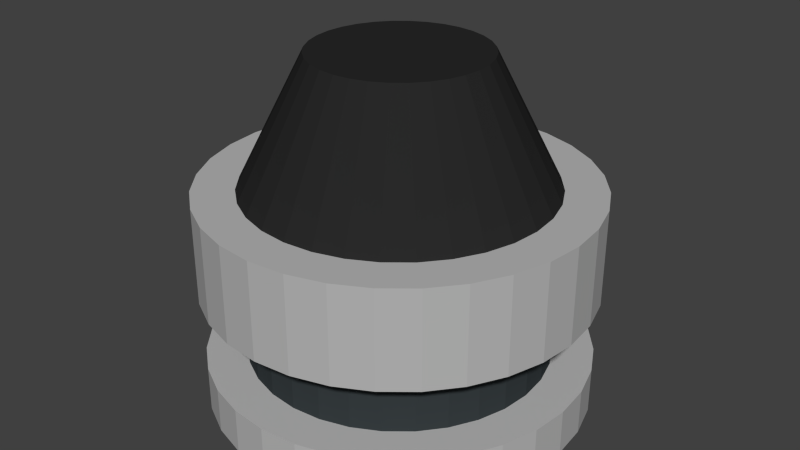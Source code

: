 # Source: SupressorHead.blend  (saved by Blender 2.72.0; exported with 4.5.12 LTS)
import bpy
from mathutils import Matrix  # noqa: F401  (used for matrix-valued properties, if any)

bpy.ops.wm.read_factory_settings(use_empty=True)
scene = bpy.context.scene
scene.name = 'Scene'

# ---- collections
col_collection_1 = bpy.data.collections.new('Collection 1'); scene.collection.children.link(col_collection_1)

# ---- materials (node trees are filled in below, after node groups)
mat_black_rubber = bpy.data.materials.new('Black Rubber')
mat_black_rubber.alpha_threshold = 0.0
mat_black_rubber.use_transparent_shadow = False
mat_black_rubber.diffuse_color = (0.02198, 0.02198, 0.02198, 1.0)
mat_black_rubber.roughness = 0.5
mat_black_rubber.specular_intensity = 0.1
mat_grey_metal = bpy.data.materials.new('Grey metal')
mat_grey_metal.alpha_threshold = 0.0
mat_grey_metal.use_transparent_shadow = False
mat_grey_metal.diffuse_color = (0.477, 0.477, 0.477, 1.0)
mat_grey_metal.specular_color = (0.9849, 0.9793, 0.6718)
mat_grey_metal.roughness = 0.5
mat_grey_metal.specular_intensity = 1.0
mat_blak_metal = bpy.data.materials.new('Blak Metal')
mat_blak_metal.alpha_threshold = 0.0
mat_blak_metal.use_transparent_shadow = False
mat_blak_metal.diffuse_color = (0.03708, 0.04587, 0.04955, 1.0)
mat_blak_metal.specular_color = (1.0, 0.7546, 0.4162)
mat_blak_metal.roughness = 0.5
mat_blak_metal.specular_intensity = 0.7368

# ---- material node trees

# ---- world
world_world = bpy.data.worlds.new('World'); scene.world = world_world
world_world.color = (0.05088, 0.05088, 0.05088)
world_world.use_sun_shadow = False
world_world.sun_shadow_jitter_overblur = 0.0
world_world.cycles.sampling_method = 'MANUAL'
world_world.cycles.sample_map_resolution = 256

# ---- meshes
me_cylinder = bpy.data.meshes.new('Cylinder')
me_cylinder.from_pydata([(0.0, 1.0, -0.3405), (0.0, 1.0, 0.1415), (0.1951, 0.9808, -0.3405), (0.1951, 0.9808, 0.1415), (0.3827, 0.9239, -0.3405), (0.3827, 0.9239, 0.1415), (0.5556, 0.8315, -0.3405), (0.5556, 0.8315, 0.1415), (0.7071, 0.7071, -0.3405), (0.7071, 0.7071, 0.1415), (0.8315, 0.5556, -0.3405), (0.8315, 0.5556, 0.1415), (0.9239, 0.3827, -0.3405), (0.9239, 0.3827, 0.1415), (0.9808, 0.1951, -0.3405), (0.9808, 0.1951, 0.1415), (1.0, 7.55e-08, -0.3405), (1.0, 7.55e-08, 0.1415), (0.9808, -0.1951, -0.3405), (0.9808, -0.1951, 0.1415), (0.9239, -0.3827, -0.3405), (0.9239, -0.3827, 0.1415), (0.8315, -0.5556, -0.3405), (0.8315, -0.5556, 0.1415), (0.7071, -0.7071, -0.3405), (0.7071, -0.7071, 0.1415), (0.5556, -0.8315, -0.3405), (0.5556, -0.8315, 0.1415), (0.3827, -0.9239, -0.3405), (0.3827, -0.9239, 0.1415), (0.1951, -0.9808, -0.3405), (0.1951, -0.9808, 0.1415), (-3.258e-07, -1.0, -0.3405), (-3.258e-07, -1.0, 0.1415), (-0.1951, -0.9808, -0.3405), (-0.1951, -0.9808, 0.1415), (-0.3827, -0.9239, -0.3405), (-0.3827, -0.9239, 0.1415), (-0.5556, -0.8315, -0.3405), (-0.5556, -0.8315, 0.1415), (-0.7071, -0.7071, -0.3405), (-0.7071, -0.7071, 0.1415), (-0.8315, -0.5556, -0.3405), (-0.8315, -0.5556, 0.1415), (-0.9239, -0.3827, -0.3405), (-0.9239, -0.3827, 0.1415), (-0.9808, -0.1951, -0.3405), (-0.9808, -0.1951, 0.1415), (-1.0, 9.656e-07, -0.3405), (-1.0, 9.656e-07, 0.1415), (-0.9808, 0.1951, -0.3405), (-0.9808, 0.1951, 0.1415), (-0.9239, 0.3827, -0.3405), (-0.9239, 0.3827, 0.1415), (-0.8315, 0.5556, -0.3405), (-0.8315, 0.5556, 0.1415), (-0.7071, 0.7071, -0.3405), (-0.7071, 0.7071, 0.1415), (-0.5556, 0.8315, -0.3405), (-0.5556, 0.8315, 0.1415), (-0.3827, 0.9239, -0.3405), (-0.3827, 0.9239, 0.1415), (-0.1951, 0.9808, -0.3405), (-0.1951, 0.9808, 0.1415), (0.0, 1.0, -0.3405), (0.1951, 0.9808, -0.3405), (0.3827, 0.9239, -0.3405), (0.5556, 0.8315, -0.3405), (0.7071, 0.7071, -0.3405), (0.8315, 0.5556, -0.3405), (0.9239, 0.3827, -0.3405), (0.9808, 0.1951, -0.3405), (1.0, 7.55e-08, -0.3405), (0.9808, -0.1951, -0.3405), (0.9239, -0.3827, -0.3405), (0.8315, -0.5556, -0.3405), (0.7071, -0.7071, -0.3405), (0.5556, -0.8315, -0.3405), (0.3827, -0.9239, -0.3405), (0.1951, -0.9808, -0.3405), (-3.258e-07, -1.0, -0.3405), (-0.1951, -0.9808, -0.3405), (-0.3827, -0.9239, -0.3405), (-0.5556, -0.8315, -0.3405), (-0.7071, -0.7071, -0.3405), (-0.8315, -0.5556, -0.3405), (-0.9239, -0.3827, -0.3405), (-0.9808, -0.1951, -0.3405), (-1.0, 9.656e-07, -0.3405), (-0.9808, 0.1951, -0.3405), (-0.9239, 0.3827, -0.3405), (-0.8315, 0.5556, -0.3405), (-0.7071, 0.7071, -0.3405), (-0.5556, 0.8315, -0.3405), (-0.3827, 0.9239, -0.3405), (-0.1951, 0.9808, -0.3405), (-3.164e-08, 1.266, -0.3405), (0.2471, 1.242, -0.3405), (0.4846, 1.17, -0.3405), (0.7036, 1.053, -0.3405), (0.8955, 0.8955, -0.3405), (1.053, 0.7036, -0.3405), (1.17, 0.4846, -0.3405), (1.242, 0.2471, -0.3405), (1.266, 1.968e-08, -0.3405), (1.242, -0.2471, -0.3405), (1.17, -0.4846, -0.3405), (1.053, -0.7036, -0.3405), (0.8955, -0.8955, -0.3405), (0.7036, -1.053, -0.3405), (0.4846, -1.17, -0.3405), (0.2471, -1.242, -0.3405), (-4.443e-07, -1.266, -0.3405), (-0.2471, -1.242, -0.3405), (-0.4846, -1.17, -0.3405), (-0.7036, -1.053, -0.3405), (-0.8955, -0.8955, -0.3405), (-1.053, -0.7036, -0.3405), (-1.17, -0.4846, -0.3405), (-1.242, -0.2471, -0.3405), (-1.266, 1.147e-06, -0.3405), (-1.242, 0.2471, -0.3405), (-1.17, 0.4846, -0.3405), (-1.053, 0.7036, -0.3405), (-0.8955, 0.8955, -0.3405), (-0.7036, 1.053, -0.3405), (-0.4846, 1.17, -0.3405), (-0.2471, 1.242, -0.3405), (-3.673e-08, 1.266, -0.6448), (0.2471, 1.242, -0.6448), (0.4846, 1.17, -0.6448), (0.7036, 1.053, -0.6448), (0.8955, 0.8955, -0.6448), (1.053, 0.7036, -0.6448), (1.17, 0.4846, -0.6448), (1.242, 0.2471, -0.6448), (1.266, 1.968e-08, -0.6448), (1.242, -0.2471, -0.6448), (1.17, -0.4846, -0.6448), (1.053, -0.7036, -0.6448), (0.8955, -0.8955, -0.6448), (0.7036, -1.053, -0.6448), (0.4846, -1.17, -0.6448), (0.2471, -1.242, -0.6448), (-4.494e-07, -1.266, -0.6448), (-0.2471, -1.242, -0.6448), (-0.4846, -1.17, -0.6448), (-0.7036, -1.053, -0.6448), (-0.8955, -0.8955, -0.6448), (-1.053, -0.7036, -0.6448), (-1.17, -0.4846, -0.6448), (-1.242, -0.2471, -0.6448), (-1.266, 1.147e-06, -0.6448), (-1.242, 0.2471, -0.6448), (-1.17, 0.4846, -0.6448), (-1.053, 0.7036, -0.6448), (-0.8955, 0.8955, -0.6448), (-0.7036, 1.053, -0.6448), (-0.4846, 1.17, -0.6448), (-0.2471, 1.242, -0.6448), (-3.371e-08, 1.284, 0.1415), (0.2505, 1.259, 0.1415), (0.4913, 1.186, 0.1415), (0.7133, 1.067, 0.1415), (0.9078, 0.9078, 0.1415), (1.067, 0.7133, 0.1415), (1.186, 0.4913, 0.1415), (1.259, 0.2505, 0.1415), (1.284, 1.603e-08, 0.1415), (1.259, -0.2505, 0.1415), (1.186, -0.4913, 0.1415), (1.067, -0.7133, 0.1415), (0.9078, -0.9078, 0.1415), (0.7133, -1.067, 0.1415), (0.4913, -1.186, 0.1415), (0.2505, -1.259, 0.1415), (-4.52e-07, -1.284, 0.1415), (-0.2505, -1.259, 0.1415), (-0.4913, -1.186, 0.1415), (-0.7133, -1.067, 0.1415), (-0.9078, -0.9078, 0.1415), (-1.067, -0.7133, 0.1415), (-1.186, -0.4913, 0.1415), (-1.259, -0.2505, 0.1415), (-1.284, 1.159e-06, 0.1415), (-1.259, 0.2505, 0.1415), (-1.186, 0.4913, 0.1415), (-1.067, 0.7133, 0.1415), (-0.9078, 0.9078, 0.1415), (-0.7133, 1.067, 0.1415), (-0.4913, 1.186, 0.1415), (-0.2505, 1.259, 0.1415), (-3.09e-08, 1.284, 0.7877), (0.2505, 1.259, 0.7877), (0.4913, 1.186, 0.7877), (0.7133, 1.067, 0.7877), (0.9078, 0.9078, 0.7877), (1.067, 0.7133, 0.7877), (1.186, 0.4913, 0.7877), (1.259, 0.2505, 0.7877), (1.284, 1.603e-08, 0.7877), (1.259, -0.2505, 0.7877), (1.186, -0.4913, 0.7877), (1.067, -0.7133, 0.7877), (0.9078, -0.9078, 0.7877), (0.7133, -1.067, 0.7877), (0.4913, -1.186, 0.7877), (0.2505, -1.259, 0.7877), (-4.492e-07, -1.284, 0.7877), (-0.2505, -1.259, 0.7877), (-0.4913, -1.186, 0.7877), (-0.7133, -1.067, 0.7877), (-0.9078, -0.9078, 0.7877), (-1.067, -0.7133, 0.7877), (-1.186, -0.4913, 0.7877), (-1.259, -0.2505, 0.7877), (-1.284, 1.159e-06, 0.7877), (-1.259, 0.2505, 0.7877), (-1.186, 0.4913, 0.7877), (-1.067, 0.7133, 0.7877), (-0.9078, 0.9078, 0.7877), (-0.7133, 1.067, 0.7877), (-0.4913, 1.186, 0.7877), (-0.2505, 1.259, 0.7877), (5.56e-10, 1.008, 0.7877), (0.1966, 0.9886, 0.7877), (0.3857, 0.9313, 0.7877), (0.56, 0.8381, 0.7877), (0.7128, 0.7128, 0.7877), (0.8381, 0.56, 0.7877), (0.9313, 0.3857, 0.7877), (0.9886, 0.1966, 0.7877), (1.008, 7.503e-08, 0.7877), (0.9886, -0.1966, 0.7877), (0.9313, -0.3857, 0.7877), (0.8381, -0.56, 0.7877), (0.7128, -0.7128, 0.7877), (0.56, -0.8381, 0.7877), (0.3857, -0.9313, 0.7877), (0.1966, -0.9886, 0.7877), (-3.279e-07, -1.008, 0.7877), (-0.1966, -0.9886, 0.7877), (-0.3857, -0.9313, 0.7877), (-0.56, -0.8381, 0.7877), (-0.7128, -0.7128, 0.7877), (-0.8381, -0.56, 0.7877), (-0.9313, -0.3857, 0.7877), (-0.9886, -0.1966, 0.7877), (-1.008, 9.722e-07, 0.7877), (-0.9886, 0.1966, 0.7877), (-0.9313, 0.3857, 0.7877), (-0.8381, 0.56, 0.7877), (-0.7127, 0.7128, 0.7877), (-0.56, 0.8381, 0.7877), (-0.3857, 0.9313, 0.7877), (-0.1966, 0.9886, 0.7877), (-6.552e-09, 0.5704, 1.644), (0.1113, 0.5594, 1.644), (0.2183, 0.527, 1.644), (0.3169, 0.4743, 1.644), (0.4033, 0.4033, 1.644), (0.4743, 0.3169, 1.644), (0.527, 0.2183, 1.644), (0.5594, 0.1113, 1.644), (0.5704, 1.791e-07, 1.644), (0.5594, -0.1113, 1.644), (0.527, -0.2183, 1.644), (0.4743, -0.3169, 1.644), (0.4033, -0.4033, 1.644), (0.3169, -0.4743, 1.644), (0.2183, -0.527, 1.644), (0.1113, -0.5594, 1.644), (-1.924e-07, -0.5704, 1.644), (-0.1113, -0.5594, 1.644), (-0.2183, -0.527, 1.644), (-0.3169, -0.4743, 1.644), (-0.4033, -0.4033, 1.644), (-0.4743, -0.3169, 1.644), (-0.527, -0.2183, 1.644), (-0.5594, -0.1113, 1.644), (-0.5704, 6.868e-07, 1.644), (-0.5594, 0.1113, 1.644), (-0.527, 0.2183, 1.644), (-0.4743, 0.3169, 1.644), (-0.4033, 0.4033, 1.644), (-0.3169, 0.4743, 1.644), (-0.2183, 0.527, 1.644), (-0.1113, 0.5594, 1.644)], [], [(0, 1, 3, 2), (2, 3, 5, 4), (4, 5, 7, 6), (6, 7, 9, 8), (8, 9, 11, 10), (10, 11, 13, 12), (12, 13, 15, 14), (14, 15, 17, 16), (16, 17, 19, 18), (18, 19, 21, 20), (20, 21, 23, 22), (22, 23, 25, 24), (24, 25, 27, 26), (26, 27, 29, 28), (28, 29, 31, 30), (30, 31, 33, 32), (32, 33, 35, 34), (34, 35, 37, 36), (36, 37, 39, 38), (38, 39, 41, 40), (40, 41, 43, 42), (42, 43, 45, 44), (44, 45, 47, 46), (46, 47, 49, 48), (48, 49, 51, 50), (50, 51, 53, 52), (52, 53, 55, 54), (54, 55, 57, 56), (56, 57, 59, 58), (58, 59, 61, 60), (53, 51, 185, 186), (62, 63, 1, 0), (60, 61, 63, 62), (58, 60, 94, 93), (89, 90, 122, 121), (36, 38, 83, 82), (0, 2, 65, 64), (14, 16, 72, 71), (42, 44, 86, 85), (20, 22, 75, 74), (48, 50, 89, 88), (4, 6, 67, 66), (26, 28, 78, 77), (54, 56, 92, 91), (32, 34, 81, 80), (10, 12, 70, 69), (60, 62, 95, 94), (38, 40, 84, 83), (16, 18, 73, 72), (44, 46, 87, 86), (22, 24, 76, 75), (50, 52, 90, 89), (6, 8, 68, 67), (28, 30, 79, 78), (56, 58, 93, 92), (34, 36, 82, 81), (12, 14, 71, 70), (62, 0, 64, 95), (40, 42, 85, 84), (18, 20, 74, 73), (46, 48, 88, 87), (2, 4, 66, 65), (24, 26, 77, 76), (52, 54, 91, 90), (8, 10, 69, 68), (30, 32, 80, 79), (123, 124, 156, 155), (67, 68, 100, 99), (78, 79, 111, 110), (87, 88, 120, 119), (65, 66, 98, 97), (76, 77, 109, 108), (85, 86, 118, 117), (74, 75, 107, 106), (94, 95, 127, 126), (83, 84, 116, 115), (72, 73, 105, 104), (92, 93, 125, 124), (81, 82, 114, 113), (70, 71, 103, 102), (90, 91, 123, 122), (68, 69, 101, 100), (79, 80, 112, 111), (88, 89, 121, 120), (66, 67, 99, 98), (77, 78, 110, 109), (86, 87, 119, 118), (64, 65, 97, 96), (75, 76, 108, 107), (95, 64, 96, 127), (84, 85, 117, 116), (73, 74, 106, 105), (93, 94, 126, 125), (82, 83, 115, 114), (71, 72, 104, 103), (91, 92, 124, 123), (80, 81, 113, 112), (69, 70, 102, 101), (128, 129, 130, 131, 132, 133, 134, 135, 136, 137, 138, 139, 140, 141, 142, 143, 144, 145, 146, 147, 148, 149, 150, 151, 152, 153, 154, 155, 156, 157, 158, 159), (112, 113, 145, 144), (101, 102, 134, 133), (121, 122, 154, 153), (99, 100, 132, 131), (110, 111, 143, 142), (119, 120, 152, 151), (97, 98, 130, 129), (108, 109, 141, 140), (117, 118, 150, 149), (106, 107, 139, 138), (126, 127, 159, 158), (115, 116, 148, 147), (104, 105, 137, 136), (124, 125, 157, 156), (113, 114, 146, 145), (102, 103, 135, 134), (122, 123, 155, 154), (100, 101, 133, 132), (111, 112, 144, 143), (120, 121, 153, 152), (98, 99, 131, 130), (109, 110, 142, 141), (118, 119, 151, 150), (96, 97, 129, 128), (107, 108, 140, 139), (127, 96, 128, 159), (116, 117, 149, 148), (105, 106, 138, 137), (125, 126, 158, 157), (114, 115, 147, 146), (103, 104, 136, 135), (160, 191, 223, 192), (9, 7, 163, 164), (31, 29, 174, 175), (59, 57, 188, 189), (37, 35, 177, 178), (15, 13, 166, 167), (1, 63, 191, 160), (43, 41, 180, 181), (21, 19, 169, 170), (49, 47, 183, 184), (5, 3, 161, 162), (27, 25, 172, 173), (55, 53, 186, 187), (11, 9, 164, 165), (33, 31, 175, 176), (61, 59, 189, 190), (39, 37, 178, 179), (3, 1, 160, 161), (17, 15, 167, 168), (45, 43, 181, 182), (23, 21, 170, 171), (51, 49, 184, 185), (7, 5, 162, 163), (29, 27, 173, 174), (57, 55, 187, 188), (35, 33, 176, 177), (13, 11, 165, 166), (63, 61, 190, 191), (41, 39, 179, 180), (19, 17, 168, 169), (47, 45, 182, 183), (25, 23, 171, 172), (215, 214, 246, 247), (181, 180, 212, 213), (170, 169, 201, 202), (190, 189, 221, 222), (179, 178, 210, 211), (168, 167, 199, 200), (188, 187, 219, 220), (177, 176, 208, 209), (166, 165, 197, 198), (186, 185, 217, 218), (164, 163, 195, 196), (175, 174, 206, 207), (184, 183, 215, 216), (162, 161, 193, 194), (173, 172, 204, 205), (182, 181, 213, 214), (171, 170, 202, 203), (191, 190, 222, 223), (180, 179, 211, 212), (169, 168, 200, 201), (189, 188, 220, 221), (178, 177, 209, 210), (167, 166, 198, 199), (187, 186, 218, 219), (165, 164, 196, 197), (176, 175, 207, 208), (185, 184, 216, 217), (163, 162, 194, 195), (174, 173, 205, 206), (183, 182, 214, 215), (161, 160, 192, 193), (172, 171, 203, 204), (249, 248, 280, 281), (193, 192, 224, 225), (204, 203, 235, 236), (192, 223, 255, 224), (213, 212, 244, 245), (202, 201, 233, 234), (222, 221, 253, 254), (211, 210, 242, 243), (200, 199, 231, 232), (220, 219, 251, 252), (209, 208, 240, 241), (198, 197, 229, 230), (218, 217, 249, 250), (196, 195, 227, 228), (207, 206, 238, 239), (216, 215, 247, 248), (194, 193, 225, 226), (205, 204, 236, 237), (214, 213, 245, 246), (203, 202, 234, 235), (223, 222, 254, 255), (212, 211, 243, 244), (201, 200, 232, 233), (221, 220, 252, 253), (210, 209, 241, 242), (199, 198, 230, 231), (219, 218, 250, 251), (197, 196, 228, 229), (208, 207, 239, 240), (217, 216, 248, 249), (195, 194, 226, 227), (206, 205, 237, 238), (257, 256, 287, 286, 285, 284, 283, 282, 281, 280, 279, 278, 277, 276, 275, 274, 273, 272, 271, 270, 269, 268, 267, 266, 265, 264, 263, 262, 261, 260, 259, 258), (227, 226, 258, 259), (238, 237, 269, 270), (247, 246, 278, 279), (225, 224, 256, 257), (236, 235, 267, 268), (224, 255, 287, 256), (245, 244, 276, 277), (234, 233, 265, 266), (254, 253, 285, 286), (243, 242, 274, 275), (232, 231, 263, 264), (252, 251, 283, 284), (241, 240, 272, 273), (230, 229, 261, 262), (250, 249, 281, 282), (228, 227, 259, 260), (239, 238, 270, 271), (248, 247, 279, 280), (226, 225, 257, 258), (237, 236, 268, 269), (246, 245, 277, 278), (235, 234, 266, 267), (255, 254, 286, 287), (244, 243, 275, 276), (233, 232, 264, 265), (253, 252, 284, 285), (242, 241, 273, 274), (231, 230, 262, 263), (251, 250, 282, 283), (229, 228, 260, 261), (240, 239, 271, 272)])
me_cylinder.polygons.foreach_set('material_index', [2, 2, 2, 2, 2, 2, 2, 2, 2, 2, 2, 2, 2, 2, 2, 2, 2, 2, 2, 2, 2, 2, 2, 2, 2, 2, 2, 2, 2, 2, 1, 2, 2, 0, 1, 0, 0, 0, 0, 0, 0, 0, 0, 0, 0, 0, 0, 0, 0, 0, 0, 0, 0, 0, 0, 0, 0, 0, 0, 0, 0, 0, 0, 0, 0, 0, 1, 1, 1, 1, 1, 1, 1, 1, 1, 1, 1, 1, 1, 1, 1, 1, 1, 1, 1, 1, 1, 1, 1, 1, 1, 1, 1, 1, 1, 1, 1, 1, 1, 1, 1, 1, 1, 1, 1, 1, 1, 1, 1, 1, 1, 1, 1, 1, 1, 1, 1, 1, 1, 1, 1, 1, 1, 1, 1, 1, 1, 1, 1, 1, 1, 1, 1, 1, 1, 1, 1, 1, 1, 1, 1, 1, 1, 1, 1, 1, 1, 1, 1, 1, 1, 1, 1, 1, 1, 1, 1, 1, 1, 1, 1, 1, 1, 1, 1, 1, 1, 1, 1, 1, 1, 1, 1, 1, 1, 1, 1, 1, 1, 1, 1, 1, 1, 1, 1, 1, 1, 1, 1, 1, 1, 1, 1, 1, 0, 1, 1, 1, 1, 1, 1, 1, 1, 1, 1, 1, 1, 1, 1, 1, 1, 1, 1, 1, 1, 1, 1, 1, 1, 1, 1, 1, 1, 1, 1, 1, 0, 0, 0, 0, 0, 0, 0, 0, 0, 0, 0, 0, 0, 0, 0, 0, 0, 0, 0, 0, 0, 0, 0, 0, 0, 0, 0, 0, 0, 0, 0, 0])
me_cylinder.materials.append(mat_black_rubber)
me_cylinder.materials.append(mat_grey_metal)
me_cylinder.materials.append(mat_blak_metal)
me_cylinder.use_remesh_preserve_volume = False
me_cylinder.use_remesh_preserve_attributes = False
me_cylinder.use_mirror_vertex_groups = False
me_cylinder.update()

# ---- objects
ob_cylinder = bpy.data.objects.new('Cylinder', me_cylinder)

# ---- transforms, parenting, visibility, modifiers, constraints
ob_cylinder.location = (0.0, 0.0, 1.796)
ob_cylinder.lineart.crease_threshold = 0.0

# ---- collection membership
col_collection_1.objects.link(ob_cylinder)

# ---- scene / render settings (as saved in the file)
scene.frame_start = 1; scene.frame_end = 250; scene.frame_set(1)
scene.render.engine = 'BLENDER_EEVEE_NEXT'
scene.render.resolution_percentage = 50
scene.render.dither_intensity = 0.0
scene.cycles.use_denoising = False
scene.cycles.samples = 10
scene.cycles.sampling_pattern = 'TABULATED_SOBOL'
scene.cycles.light_sampling_threshold = 0.0
scene.cycles.use_adaptive_sampling = False
scene.cycles.use_light_tree = False
scene.cycles.blur_glossy = 0.0
scene.cycles.pixel_filter_type = 'GAUSSIAN'
scene.cycles.sample_clamp_indirect = 0.0
scene.view_settings.view_transform = 'Standard'
bpy.context.view_layer.update()

# ---- added for rendering (the .blend has no active camera and no usable light): camera, sun
cam_auto = bpy.data.cameras.new('AutoCamera')
cam_auto.lens = 50.0
cam_auto.sensor_width = 36.0
cam_auto.clip_end = 1000.0
ob_auto_camera = bpy.data.objects.new('AutoCamera', cam_auto)
scene.collection.objects.link(ob_auto_camera)
ob_auto_camera.location = (3.97128, -4.76553, 5.47219)
ob_auto_camera.rotation_euler = (1.09748, -7.21219e-08, 0.694738)
scene.camera = ob_auto_camera
light_auto_sun = bpy.data.lights.new('AutoSun', 'SUN')
light_auto_sun.energy = 3.0
light_auto_sun.angle = 0.0523599
ob_auto_sun = bpy.data.objects.new('AutoSun', light_auto_sun)
scene.collection.objects.link(ob_auto_sun)
ob_auto_sun.rotation_euler = (0.872665, 0.174533, 0.523599)
bpy.context.view_layer.update()
